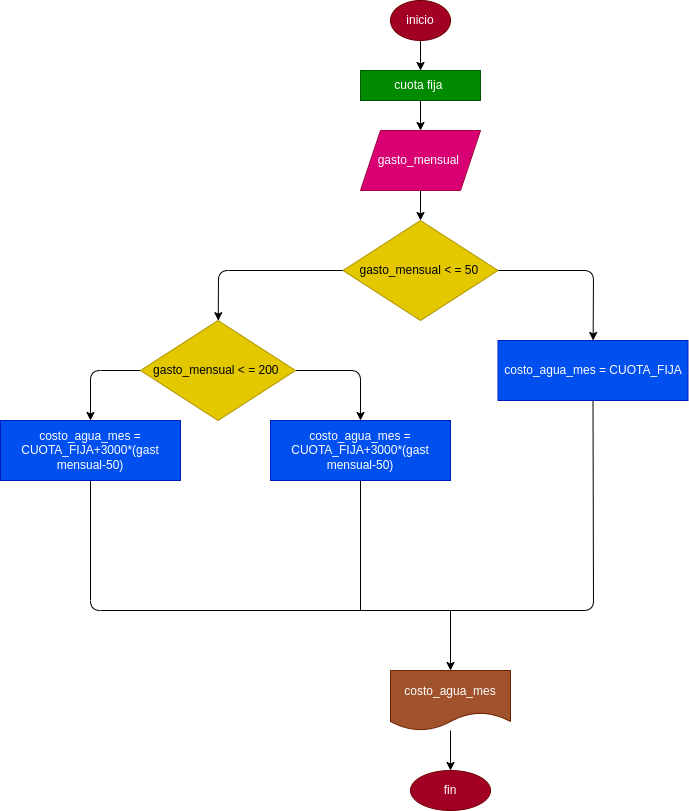

The diagram above was exported from draw.io. Its source (the exported page's mxGraphModel, read from the mxfile embedded in the PNG):
<mxGraphModel dx="1489" dy="407" grid="1" gridSize="10" guides="1" tooltips="1" connect="1" arrows="1" fold="1" page="1" pageScale="1" pageWidth="827" pageHeight="1169" math="0" shadow="0">
  <root>
    <mxCell id="0" />
    <mxCell id="1" parent="0" />
    <mxCell id="4" value="" style="edgeStyle=none;html=1;" edge="1" parent="1" source="2" target="3">
      <mxGeometry relative="1" as="geometry" />
    </mxCell>
    <mxCell id="2" value="inicio" style="ellipse;whiteSpace=wrap;html=1;fillColor=#a20025;fontColor=#ffffff;strokeColor=#6F0000;" vertex="1" parent="1">
      <mxGeometry x="370" y="20" width="60" height="40" as="geometry" />
    </mxCell>
    <mxCell id="6" value="" style="edgeStyle=none;html=1;" edge="1" parent="1" source="3" target="5">
      <mxGeometry relative="1" as="geometry" />
    </mxCell>
    <mxCell id="3" value="cuota fija&amp;nbsp;" style="rounded=0;whiteSpace=wrap;html=1;fillColor=#008a00;fontColor=#ffffff;strokeColor=#005700;" vertex="1" parent="1">
      <mxGeometry x="340" y="90" width="120" height="30" as="geometry" />
    </mxCell>
    <mxCell id="9" value="" style="edgeStyle=none;html=1;" edge="1" parent="1" source="5" target="7">
      <mxGeometry relative="1" as="geometry" />
    </mxCell>
    <mxCell id="5" value="gasto_mensual&amp;nbsp;" style="shape=parallelogram;perimeter=parallelogramPerimeter;whiteSpace=wrap;html=1;fixedSize=1;fillColor=#d80073;fontColor=#ffffff;strokeColor=#A50040;" vertex="1" parent="1">
      <mxGeometry x="340" y="150" width="120" height="60" as="geometry" />
    </mxCell>
    <mxCell id="11" value="" style="edgeStyle=none;html=1;" edge="1" parent="1" source="7" target="10">
      <mxGeometry relative="1" as="geometry">
        <Array as="points">
          <mxPoint x="198" y="290" />
        </Array>
      </mxGeometry>
    </mxCell>
    <mxCell id="19" value="" style="edgeStyle=none;html=1;" edge="1" parent="1" source="7" target="18">
      <mxGeometry relative="1" as="geometry">
        <Array as="points">
          <mxPoint x="573" y="290" />
        </Array>
      </mxGeometry>
    </mxCell>
    <mxCell id="7" value="gasto_mensual &amp;lt; = 50&amp;nbsp;" style="rhombus;whiteSpace=wrap;html=1;fillColor=#e3c800;fontColor=#000000;strokeColor=#B09500;" vertex="1" parent="1">
      <mxGeometry x="322.5" y="240" width="155" height="100" as="geometry" />
    </mxCell>
    <mxCell id="13" value="" style="edgeStyle=none;html=1;" edge="1" parent="1" source="10" target="12">
      <mxGeometry relative="1" as="geometry">
        <Array as="points">
          <mxPoint x="70" y="390" />
        </Array>
      </mxGeometry>
    </mxCell>
    <mxCell id="17" style="edgeStyle=none;html=1;" edge="1" parent="1" source="10" target="16">
      <mxGeometry relative="1" as="geometry">
        <Array as="points">
          <mxPoint x="340" y="390" />
        </Array>
      </mxGeometry>
    </mxCell>
    <mxCell id="10" value="gasto_mensual &amp;lt; = 200&amp;nbsp;" style="rhombus;whiteSpace=wrap;html=1;fillColor=#e3c800;fontColor=#000000;strokeColor=#B09500;" vertex="1" parent="1">
      <mxGeometry x="120" y="340" width="155" height="100" as="geometry" />
    </mxCell>
    <mxCell id="20" style="edgeStyle=none;html=1;entryX=0.5;entryY=1;entryDx=0;entryDy=0;endArrow=none;endFill=0;" edge="1" parent="1" source="12" target="18">
      <mxGeometry relative="1" as="geometry">
        <mxPoint x="630" y="630" as="targetPoint" />
        <Array as="points">
          <mxPoint x="70" y="630" />
          <mxPoint x="573" y="630" />
        </Array>
      </mxGeometry>
    </mxCell>
    <mxCell id="12" value="costo_agua_mes =&lt;br&gt;CUOTA_FIJA+3000*(gast mensual-50)" style="whiteSpace=wrap;html=1;fillColor=#0050ef;fontColor=#ffffff;strokeColor=#001DBC;" vertex="1" parent="1">
      <mxGeometry x="-20" y="440" width="180" height="60" as="geometry" />
    </mxCell>
    <mxCell id="21" style="html=1;endArrow=none;endFill=0;" edge="1" parent="1" source="16">
      <mxGeometry relative="1" as="geometry">
        <mxPoint x="340" y="630" as="targetPoint" />
      </mxGeometry>
    </mxCell>
    <mxCell id="16" value="costo_agua_mes =&lt;br&gt;CUOTA_FIJA+3000*(gast mensual-50)" style="whiteSpace=wrap;html=1;fillColor=#0050ef;fontColor=#ffffff;strokeColor=#001DBC;" vertex="1" parent="1">
      <mxGeometry x="250" y="440" width="180" height="60" as="geometry" />
    </mxCell>
    <mxCell id="18" value="costo_agua_mes = CUOTA_FIJA" style="whiteSpace=wrap;html=1;fillColor=#0050ef;fontColor=#ffffff;strokeColor=#001DBC;" vertex="1" parent="1">
      <mxGeometry x="477.5" y="360" width="190" height="60" as="geometry" />
    </mxCell>
    <mxCell id="22" value="" style="endArrow=classic;html=1;" edge="1" parent="1">
      <mxGeometry width="50" height="50" relative="1" as="geometry">
        <mxPoint x="430" y="630" as="sourcePoint" />
        <mxPoint x="430" y="690" as="targetPoint" />
      </mxGeometry>
    </mxCell>
    <mxCell id="26" value="" style="edgeStyle=none;html=1;endArrow=classic;endFill=1;" edge="1" parent="1" source="24" target="25">
      <mxGeometry relative="1" as="geometry" />
    </mxCell>
    <mxCell id="24" value="costo_agua_mes" style="shape=document;whiteSpace=wrap;html=1;boundedLbl=1;fillColor=#a0522d;fontColor=#ffffff;strokeColor=#6D1F00;" vertex="1" parent="1">
      <mxGeometry x="370" y="690" width="120" height="60" as="geometry" />
    </mxCell>
    <mxCell id="25" value="fin" style="ellipse;whiteSpace=wrap;html=1;fillColor=#a20025;fontColor=#ffffff;strokeColor=#6F0000;" vertex="1" parent="1">
      <mxGeometry x="390" y="790" width="80" height="40" as="geometry" />
    </mxCell>
  </root>
</mxGraphModel>